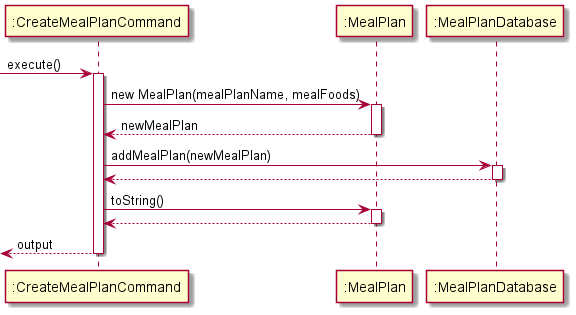

The diagram above was rendered by PlantUML. Its source (embedded in the PNG):
@startuml
'https://plantuml.com/sequence-diagram

-> ":CreateMealPlanCommand": execute()
activate ":CreateMealPlanCommand"
":CreateMealPlanCommand" -> ":MealPlan" : new MealPlan(mealPlanName, mealFoods)
activate ":MealPlan"
return newMealPlan

":CreateMealPlanCommand" -> ":MealPlanDatabase" : addMealPlan(newMealPlan)
activate ":MealPlanDatabase"
return

":CreateMealPlanCommand" -> ":MealPlan" : toString()
activate ":MealPlan"
return



return output

@enduml